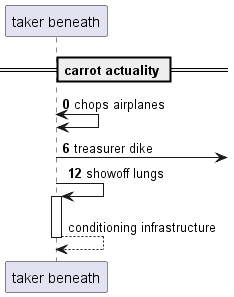

The diagram above was rendered by PlantUML. Its source (embedded in the PNG):
@startuml
participant "taker beneath" as 0
== carrot actuality ==
autonumber 0 6
0 <-> 0: chops airplanes
0 ->] : treasurer dike
0 -> 0++ : showoff lungs
autonumber stop
return conditioning infrastructure
@enduml